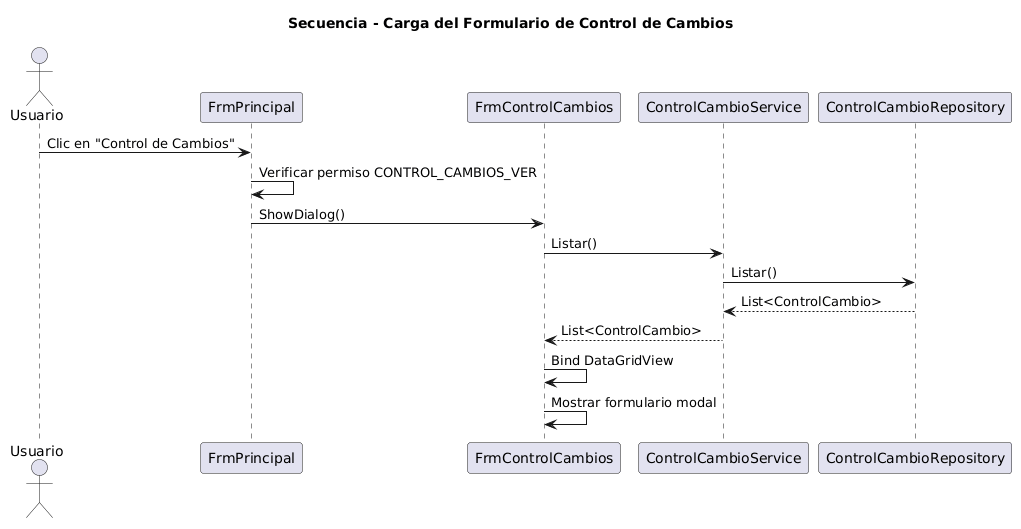

The diagram above was rendered by PlantUML. Its source (embedded in the PNG):
@startuml
title Secuencia - Carga del Formulario de Control de Cambios

actor Usuario as U
participant FrmPrincipal as FP
participant FrmControlCambios as FCC
participant ControlCambioService as CCS
participant ControlCambioRepository as CR

U -> FP : Clic en "Control de Cambios"
FP -> FP : Verificar permiso CONTROL_CAMBIOS_VER
FP -> FCC : ShowDialog()
FCC -> CCS : Listar()
CCS -> CR : Listar()
CR --> CCS : List<ControlCambio>
CCS --> FCC : List<ControlCambio>
FCC -> FCC : Bind DataGridView
FCC -> FCC : Mostrar formulario modal
@enduml